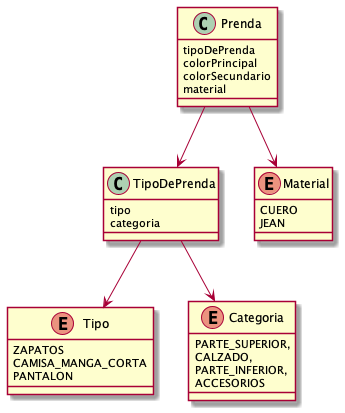

The diagram above was rendered by PlantUML. Its source (embedded in the PNG):
@startuml

class Prenda {
    tipoDePrenda
    colorPrincipal
    colorSecundario
    material
}

class TipoDePrenda {
    tipo
    categoria
}

enum Tipo {
    ZAPATOS
    CAMISA_MANGA_CORTA
    PANTALON
}

enum Categoria {
    PARTE_SUPERIOR,
    CALZADO,
    PARTE_INFERIOR,
    ACCESORIOS
}

enum Material {
    CUERO
    JEAN
}

Prenda --> TipoDePrenda
Prenda --> Material

TipoDePrenda --> Tipo
TipoDePrenda --> Categoria

@enduml